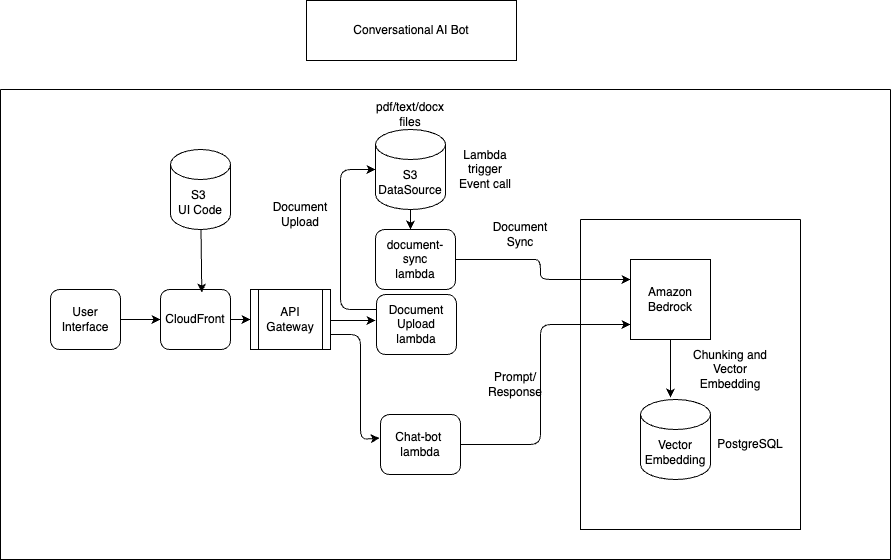

The diagram above was exported from draw.io. Its source (the exported page's mxGraphModel, read from the mxfile embedded in the PNG):
<mxGraphModel dx="1816" dy="1577" grid="1" gridSize="10" guides="1" tooltips="1" connect="1" arrows="1" fold="1" page="1" pageScale="1" pageWidth="850" pageHeight="1100" math="0" shadow="0">
  <root>
    <mxCell id="0" />
    <mxCell id="1" parent="0" />
    <mxCell id="2" value="User Interface" style="rounded=1;whiteSpace=wrap;html=1;" parent="1" vertex="1">
      <mxGeometry x="10" y="170" width="70" height="60" as="geometry" />
    </mxCell>
    <mxCell id="3" value="" style="endArrow=classic;html=1;" parent="1" source="4" edge="1">
      <mxGeometry width="50" height="50" relative="1" as="geometry">
        <mxPoint x="130" y="199.5" as="sourcePoint" />
        <mxPoint x="190" y="200" as="targetPoint" />
      </mxGeometry>
    </mxCell>
    <mxCell id="8" value="Amazon Bedrock" style="whiteSpace=wrap;html=1;aspect=fixed;" parent="1" vertex="1">
      <mxGeometry x="590" y="140" width="80" height="80" as="geometry" />
    </mxCell>
    <mxCell id="20" style="edgeStyle=none;html=1;exitX=1;exitY=0.5;exitDx=0;exitDy=0;entryX=0;entryY=0.25;entryDx=0;entryDy=0;" parent="1" source="13" target="8" edge="1">
      <mxGeometry relative="1" as="geometry">
        <mxPoint x="410" y="180" as="sourcePoint" />
        <mxPoint x="580" y="160" as="targetPoint" />
        <Array as="points">
          <mxPoint x="480" y="140" />
          <mxPoint x="500" y="140" />
          <mxPoint x="500" y="160" />
          <mxPoint x="540" y="160" />
        </Array>
      </mxGeometry>
    </mxCell>
    <mxCell id="14" value="" style="swimlane;startSize=0;" parent="1" vertex="1">
      <mxGeometry x="540" y="100" width="220" height="310" as="geometry" />
    </mxCell>
    <mxCell id="17" value="" style="swimlane;startSize=0;" parent="1" vertex="1">
      <mxGeometry x="-40" y="-30" width="890" height="470" as="geometry" />
    </mxCell>
    <mxCell id="18" value="Vector&lt;div&gt;Embedding&lt;/div&gt;" style="shape=cylinder3;whiteSpace=wrap;html=1;boundedLbl=1;backgroundOutline=1;size=15;" parent="17" vertex="1">
      <mxGeometry x="640" y="310" width="70" height="80" as="geometry" />
    </mxCell>
    <mxCell id="19" value="PostgreSQL" style="text;strokeColor=none;align=center;fillColor=none;html=1;verticalAlign=middle;whiteSpace=wrap;rounded=0;" parent="17" vertex="1">
      <mxGeometry x="720" y="340" width="60" height="30" as="geometry" />
    </mxCell>
    <mxCell id="11" value="Lambda trigger Event call" style="text;strokeColor=none;align=center;fillColor=none;html=1;verticalAlign=middle;whiteSpace=wrap;rounded=0;" parent="17" vertex="1">
      <mxGeometry x="455" y="65" width="60" height="30" as="geometry" />
    </mxCell>
    <mxCell id="13" value="document-sync&lt;div&gt;lambda&lt;/div&gt;" style="rounded=1;whiteSpace=wrap;html=1;" parent="17" vertex="1">
      <mxGeometry x="375" y="140" width="80" height="60" as="geometry" />
    </mxCell>
    <mxCell id="22" value="Document Sync" style="text;strokeColor=none;align=center;fillColor=none;html=1;verticalAlign=middle;whiteSpace=wrap;rounded=0;" parent="17" vertex="1">
      <mxGeometry x="490" y="130" width="60" height="30" as="geometry" />
    </mxCell>
    <mxCell id="5" value="" style="endArrow=classic;html=1;" parent="17" edge="1">
      <mxGeometry width="50" height="50" relative="1" as="geometry">
        <mxPoint x="120" y="230" as="sourcePoint" />
        <mxPoint x="160" y="230" as="targetPoint" />
        <Array as="points">
          <mxPoint x="120" y="230" />
        </Array>
      </mxGeometry>
    </mxCell>
    <mxCell id="30" value="" style="edgeStyle=none;html=1;" parent="17" source="4" target="24" edge="1">
      <mxGeometry relative="1" as="geometry" />
    </mxCell>
    <mxCell id="4" value="CloudFront" style="rounded=1;whiteSpace=wrap;html=1;" parent="17" vertex="1">
      <mxGeometry x="160" y="200" width="70" height="60" as="geometry" />
    </mxCell>
    <mxCell id="15" value="S3&amp;nbsp;&lt;div&gt;UI Code&lt;/div&gt;" style="shape=cylinder3;whiteSpace=wrap;html=1;boundedLbl=1;backgroundOutline=1;size=15;" parent="17" vertex="1">
      <mxGeometry x="170" y="60" width="60" height="80" as="geometry" />
    </mxCell>
    <mxCell id="16" value="" style="endArrow=classic;html=1;entryX=0.59;entryY=0.05;entryDx=0;entryDy=0;entryPerimeter=0;" parent="17" source="15" target="4" edge="1">
      <mxGeometry width="50" height="50" relative="1" as="geometry">
        <mxPoint x="160" y="190" as="sourcePoint" />
        <mxPoint x="250" y="190" as="targetPoint" />
      </mxGeometry>
    </mxCell>
    <mxCell id="24" value="API Gateway" style="shape=process;whiteSpace=wrap;html=1;backgroundOutline=1;" parent="17" vertex="1">
      <mxGeometry x="250" y="200" width="80" height="60" as="geometry" />
    </mxCell>
    <mxCell id="29" value="" style="endArrow=classic;html=1;entryX=0;entryY=0.5;entryDx=0;entryDy=0;" parent="17" target="24" edge="1">
      <mxGeometry width="50" height="50" relative="1" as="geometry">
        <mxPoint x="230" y="230" as="sourcePoint" />
        <mxPoint x="280" y="180" as="targetPoint" />
      </mxGeometry>
    </mxCell>
    <mxCell id="31" value="" style="edgeStyle=none;html=1;" parent="17" edge="1">
      <mxGeometry relative="1" as="geometry">
        <mxPoint x="330" y="231" as="sourcePoint" />
        <mxPoint x="375" y="231" as="targetPoint" />
      </mxGeometry>
    </mxCell>
    <mxCell id="32" value="" style="endArrow=classic;html=1;entryX=0;entryY=0.5;entryDx=0;entryDy=0;entryPerimeter=0;exitX=0;exitY=0.25;exitDx=0;exitDy=0;" parent="17" edge="1" target="6" source="12">
      <mxGeometry width="50" height="50" relative="1" as="geometry">
        <mxPoint x="80" y="200" as="sourcePoint" />
        <mxPoint x="380" y="110" as="targetPoint" />
        <Array as="points">
          <mxPoint x="340" y="220" />
          <mxPoint x="340" y="80" />
        </Array>
      </mxGeometry>
    </mxCell>
    <mxCell id="35" value="Document Upload" style="text;strokeColor=none;align=center;fillColor=none;html=1;verticalAlign=middle;whiteSpace=wrap;rounded=0;" parent="17" vertex="1">
      <mxGeometry x="270" y="110" width="60" height="30" as="geometry" />
    </mxCell>
    <mxCell id="37" value="" style="endArrow=classic;html=1;" parent="17" edge="1">
      <mxGeometry width="50" height="50" relative="1" as="geometry">
        <mxPoint x="670" y="250" as="sourcePoint" />
        <mxPoint x="670" y="308" as="targetPoint" />
      </mxGeometry>
    </mxCell>
    <mxCell id="38" value="Chunking and Vector Embedding" style="text;strokeColor=none;align=center;fillColor=none;html=1;verticalAlign=middle;whiteSpace=wrap;rounded=0;" parent="17" vertex="1">
      <mxGeometry x="680" y="260" width="100" height="40" as="geometry" />
    </mxCell>
    <mxCell id="12" value="Document&lt;div&gt;Upload&lt;/div&gt;&lt;div&gt;lambda&lt;/div&gt;" style="rounded=1;whiteSpace=wrap;html=1;" parent="17" vertex="1">
      <mxGeometry x="376" y="205" width="80" height="60" as="geometry" />
    </mxCell>
    <mxCell id="7" value="pdf/text/docx&lt;div&gt;files&lt;/div&gt;" style="text;strokeColor=none;align=center;fillColor=none;html=1;verticalAlign=middle;whiteSpace=wrap;rounded=0;" parent="17" vertex="1">
      <mxGeometry x="380" y="10" width="60" height="30" as="geometry" />
    </mxCell>
    <mxCell id="6" value="S3&lt;div&gt;DataSource&lt;/div&gt;" style="shape=cylinder3;whiteSpace=wrap;html=1;boundedLbl=1;backgroundOutline=1;size=15;" parent="17" vertex="1">
      <mxGeometry x="375" y="40" width="70" height="80" as="geometry" />
    </mxCell>
    <mxCell id="41" value="" style="endArrow=classic;html=1;exitX=0.5;exitY=1;exitDx=0;exitDy=0;exitPerimeter=0;" edge="1" parent="17" source="6">
      <mxGeometry width="50" height="50" relative="1" as="geometry">
        <mxPoint x="414" y="160" as="sourcePoint" />
        <mxPoint x="410" y="140" as="targetPoint" />
      </mxGeometry>
    </mxCell>
    <mxCell id="45" value="Prompt/&lt;div&gt;Response&lt;/div&gt;" style="text;strokeColor=none;align=center;fillColor=none;html=1;verticalAlign=middle;whiteSpace=wrap;rounded=0;" vertex="1" parent="17">
      <mxGeometry x="465" y="280" width="100" height="30" as="geometry" />
    </mxCell>
    <mxCell id="46" value="Chat-bot&amp;nbsp;&lt;div&gt;lambda&lt;/div&gt;" style="rounded=1;whiteSpace=wrap;html=1;" vertex="1" parent="17">
      <mxGeometry x="380" y="325" width="80" height="60" as="geometry" />
    </mxCell>
    <mxCell id="48" value="" style="endArrow=classic;html=1;exitX=1;exitY=0.75;exitDx=0;exitDy=0;entryX=-0.012;entryY=0.392;entryDx=0;entryDy=0;entryPerimeter=0;" edge="1" parent="17" source="24" target="46">
      <mxGeometry width="50" height="50" relative="1" as="geometry">
        <mxPoint x="300" y="350" as="sourcePoint" />
        <mxPoint x="350" y="300" as="targetPoint" />
        <Array as="points">
          <mxPoint x="360" y="245" />
          <mxPoint x="360" y="350" />
        </Array>
      </mxGeometry>
    </mxCell>
    <mxCell id="21" value="" style="endArrow=classic;html=1;exitX=1;exitY=0.5;exitDx=0;exitDy=0;" parent="1" source="46" edge="1">
      <mxGeometry width="50" height="50" relative="1" as="geometry">
        <mxPoint x="420" y="205" as="sourcePoint" />
        <mxPoint x="590" y="205" as="targetPoint" />
        <Array as="points">
          <mxPoint x="500" y="325" />
          <mxPoint x="500" y="205" />
        </Array>
      </mxGeometry>
    </mxCell>
    <mxCell id="40" value="Conversational AI Bot" style="rounded=0;whiteSpace=wrap;html=1;" vertex="1" parent="1">
      <mxGeometry x="266" y="-119" width="210" height="60" as="geometry" />
    </mxCell>
  </root>
</mxGraphModel>